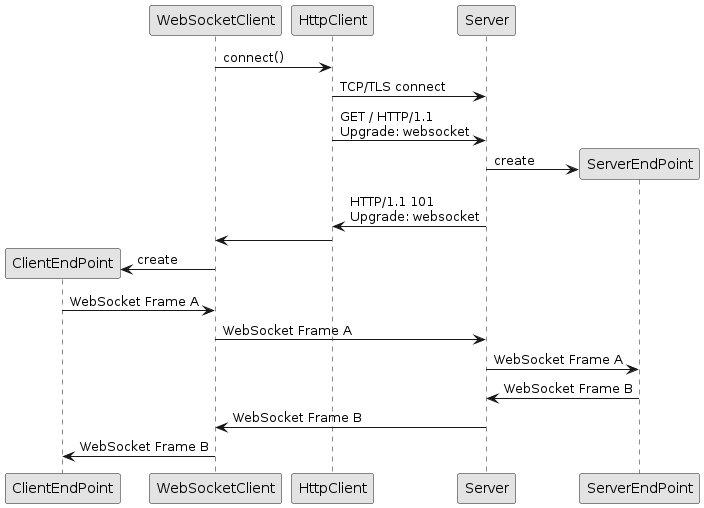

The diagram above was rendered by PlantUML. Its source (embedded in the PNG):
@startuml
skinparam backgroundColor transparent
skinparam monochrome true
skinparam shadowing false

participant ClientEndPoint
participant WebSocketClient
participant HttpClient
participant Server
participant ServerEndPoint

WebSocketClient -> HttpClient : connect()
HttpClient -> Server : TCP/TLS connect
HttpClient -> Server : GET / HTTP/1.1\nUpgrade: websocket
Server -> ServerEndPoint ** : create
Server -> HttpClient : HTTP/1.1 101\nUpgrade: websocket
HttpClient -> WebSocketClient
WebSocketClient -> ClientEndPoint ** : create
ClientEndPoint -> WebSocketClient : WebSocket Frame A
WebSocketClient -> Server : WebSocket Frame A
Server -> ServerEndPoint : WebSocket Frame A
ServerEndPoint -> Server : WebSocket Frame B
Server -> WebSocketClient : WebSocket Frame B
WebSocketClient -> ClientEndPoint : WebSocket Frame B
@enduml